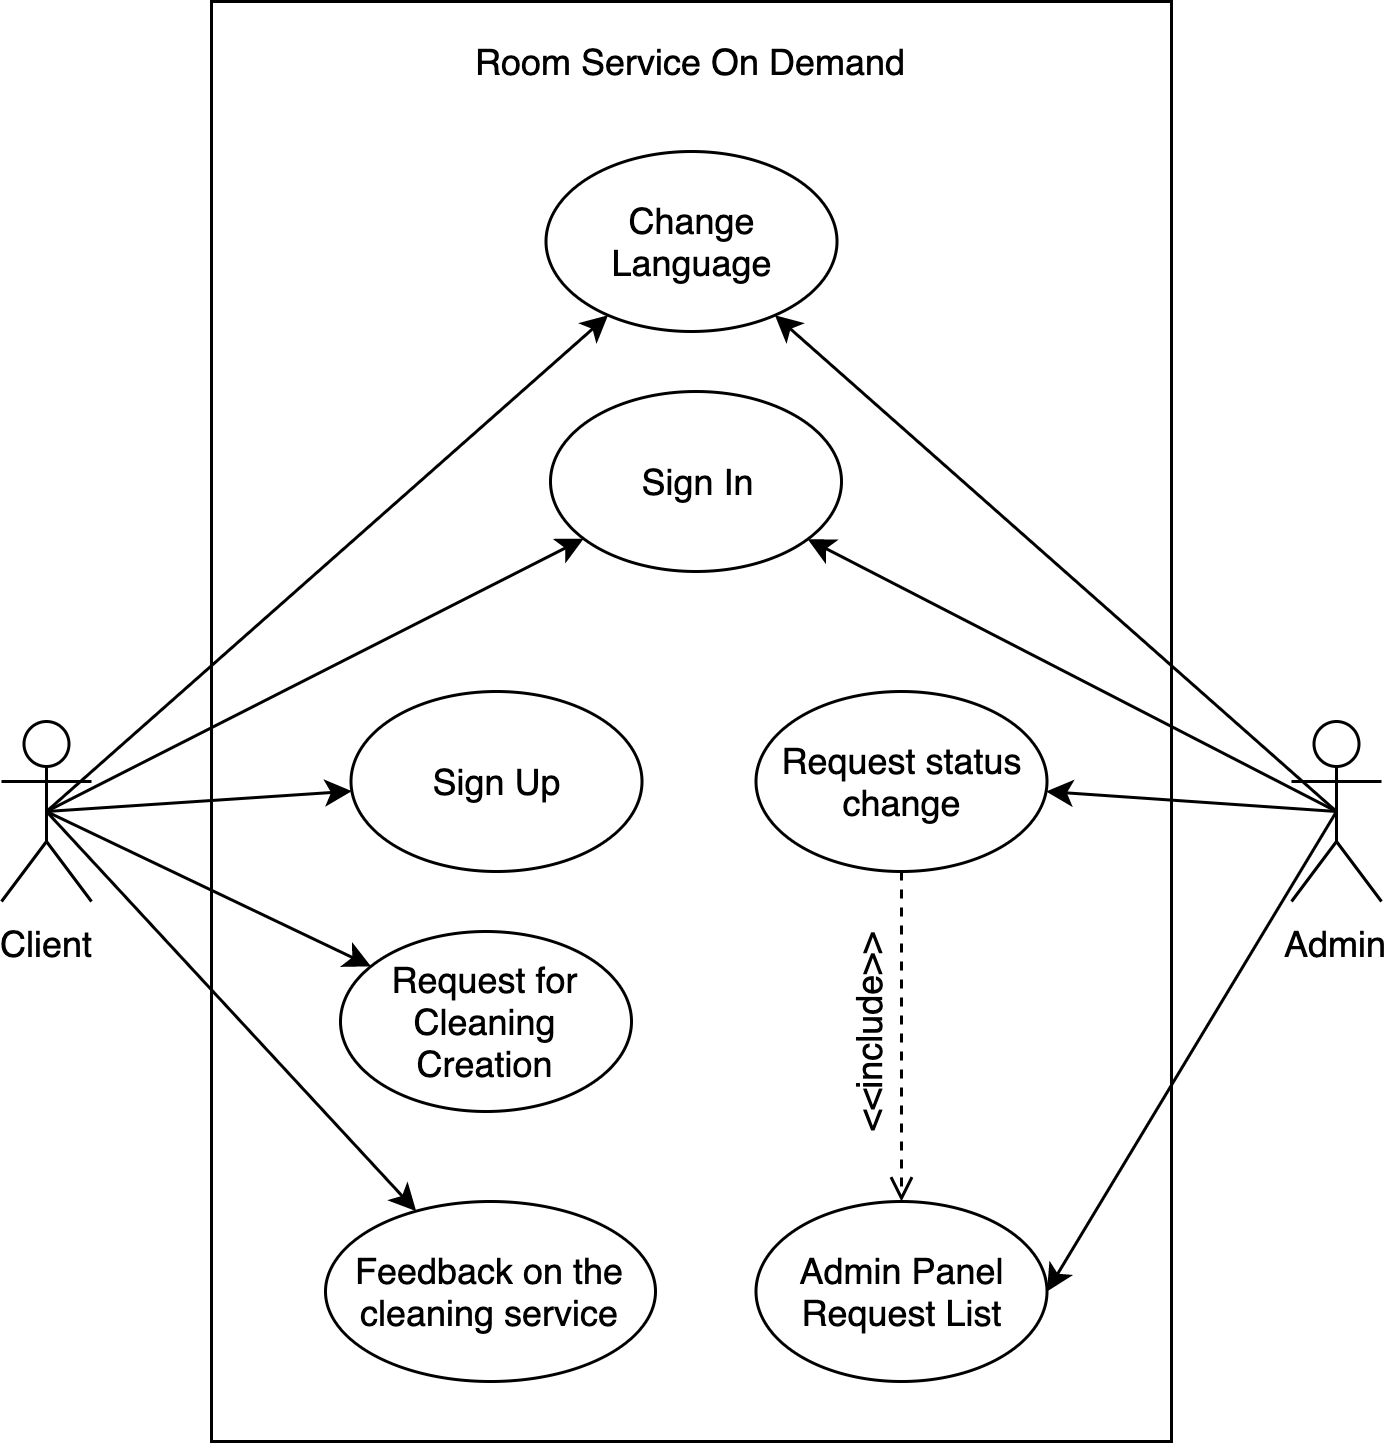

The diagram above was exported from draw.io. Its source (the exported page's mxGraphModel, read from the mxfile embedded in the PNG):
<mxGraphModel dx="1186" dy="764" grid="1" gridSize="10" guides="1" tooltips="1" connect="1" arrows="1" fold="1" page="1" pageScale="1" pageWidth="827" pageHeight="1169" math="0" shadow="0">
  <root>
    <mxCell id="0" />
    <mxCell id="1" parent="0" />
    <mxCell id="2" value="" style="rounded=0;whiteSpace=wrap;html=1;" vertex="1" parent="1">
      <mxGeometry x="240" y="40" width="320" height="480" as="geometry" />
    </mxCell>
    <mxCell id="3" style="rounded=0;orthogonalLoop=1;jettySize=auto;html=1;exitX=0.5;exitY=0.5;exitDx=0;exitDy=0;exitPerimeter=0;" edge="1" source="8" target="14" parent="1">
      <mxGeometry relative="1" as="geometry" />
    </mxCell>
    <mxCell id="4" style="edgeStyle=none;rounded=0;orthogonalLoop=1;jettySize=auto;html=1;exitX=0.5;exitY=0.5;exitDx=0;exitDy=0;exitPerimeter=0;" edge="1" source="8" target="15" parent="1">
      <mxGeometry relative="1" as="geometry" />
    </mxCell>
    <mxCell id="5" style="edgeStyle=none;rounded=0;orthogonalLoop=1;jettySize=auto;html=1;exitX=0.5;exitY=0.5;exitDx=0;exitDy=0;exitPerimeter=0;" edge="1" source="8" target="16" parent="1">
      <mxGeometry relative="1" as="geometry" />
    </mxCell>
    <mxCell id="6" style="edgeStyle=none;rounded=0;orthogonalLoop=1;jettySize=auto;html=1;exitX=0.5;exitY=0.5;exitDx=0;exitDy=0;exitPerimeter=0;" edge="1" source="8" target="19" parent="1">
      <mxGeometry relative="1" as="geometry" />
    </mxCell>
    <mxCell id="7" style="edgeStyle=none;rounded=0;orthogonalLoop=1;jettySize=auto;html=1;exitX=0.5;exitY=0.5;exitDx=0;exitDy=0;exitPerimeter=0;" edge="1" source="8" target="21" parent="1">
      <mxGeometry relative="1" as="geometry" />
    </mxCell>
    <mxCell id="8" value="Client" style="shape=umlActor;verticalLabelPosition=bottom;labelBackgroundColor=#ffffff;verticalAlign=top;html=1;outlineConnect=0;" vertex="1" parent="1">
      <mxGeometry x="170" y="280" width="30" height="60" as="geometry" />
    </mxCell>
    <mxCell id="9" style="edgeStyle=none;rounded=0;orthogonalLoop=1;jettySize=auto;html=1;exitX=0.5;exitY=0.5;exitDx=0;exitDy=0;exitPerimeter=0;" edge="1" source="13" target="18" parent="1">
      <mxGeometry relative="1" as="geometry" />
    </mxCell>
    <mxCell id="10" style="edgeStyle=none;rounded=0;orthogonalLoop=1;jettySize=auto;html=1;exitX=0.5;exitY=0.5;exitDx=0;exitDy=0;exitPerimeter=0;" edge="1" source="13" target="21" parent="1">
      <mxGeometry relative="1" as="geometry" />
    </mxCell>
    <mxCell id="11" style="edgeStyle=none;rounded=0;orthogonalLoop=1;jettySize=auto;html=1;exitX=0.5;exitY=0.5;exitDx=0;exitDy=0;exitPerimeter=0;" edge="1" source="13" target="14" parent="1">
      <mxGeometry relative="1" as="geometry" />
    </mxCell>
    <mxCell id="12" style="rounded=0;orthogonalLoop=1;jettySize=auto;html=1;exitX=0.5;exitY=0.5;exitDx=0;exitDy=0;exitPerimeter=0;entryX=1;entryY=0.5;entryDx=0;entryDy=0;strokeColor=#000000;" edge="1" source="13" target="20" parent="1">
      <mxGeometry relative="1" as="geometry" />
    </mxCell>
    <mxCell id="13" value="Admin" style="shape=umlActor;verticalLabelPosition=bottom;labelBackgroundColor=#ffffff;verticalAlign=top;html=1;outlineConnect=0;" vertex="1" parent="1">
      <mxGeometry x="600" y="280" width="30" height="60" as="geometry" />
    </mxCell>
    <mxCell id="14" value="Sign In" style="ellipse;whiteSpace=wrap;html=1;" vertex="1" parent="1">
      <mxGeometry x="353" y="170" width="97" height="60" as="geometry" />
    </mxCell>
    <mxCell id="15" value="Sign Up" style="ellipse;whiteSpace=wrap;html=1;" vertex="1" parent="1">
      <mxGeometry x="286.5" y="270" width="97" height="60" as="geometry" />
    </mxCell>
    <mxCell id="16" value="Request for Cleaning Creation" style="ellipse;whiteSpace=wrap;html=1;" vertex="1" parent="1">
      <mxGeometry x="283" y="350" width="97" height="60" as="geometry" />
    </mxCell>
    <mxCell id="17" style="edgeStyle=orthogonalEdgeStyle;rounded=0;orthogonalLoop=1;jettySize=auto;html=1;exitX=0.5;exitY=1;exitDx=0;exitDy=0;entryX=0.5;entryY=0;entryDx=0;entryDy=0;dashed=1;endArrow=open;endFill=0;" edge="1" source="18" target="20" parent="1">
      <mxGeometry relative="1" as="geometry" />
    </mxCell>
    <mxCell id="18" value="Request status change" style="ellipse;whiteSpace=wrap;html=1;" vertex="1" parent="1">
      <mxGeometry x="421.5" y="270" width="97" height="60" as="geometry" />
    </mxCell>
    <mxCell id="19" value="Feedback on the cleaning service" style="ellipse;whiteSpace=wrap;html=1;" vertex="1" parent="1">
      <mxGeometry x="278" y="440" width="110" height="60" as="geometry" />
    </mxCell>
    <mxCell id="20" value="Admin Panel Request List" style="ellipse;whiteSpace=wrap;html=1;" vertex="1" parent="1">
      <mxGeometry x="421.5" y="440" width="97" height="60" as="geometry" />
    </mxCell>
    <mxCell id="21" value="Change Language" style="ellipse;whiteSpace=wrap;html=1;" vertex="1" parent="1">
      <mxGeometry x="351.5" y="90" width="97" height="60" as="geometry" />
    </mxCell>
    <mxCell id="22" value="Room Service On Demand" style="text;html=1;strokeColor=none;fillColor=none;align=center;verticalAlign=middle;whiteSpace=wrap;rounded=0;" vertex="1" parent="1">
      <mxGeometry x="310" y="50" width="180" height="20" as="geometry" />
    </mxCell>
    <mxCell id="23" value="&amp;lt;&amp;lt;include&amp;gt;&amp;gt;" style="text;html=1;resizable=0;points=[];autosize=1;align=left;verticalAlign=top;spacingTop=-4;rotation=-90;" vertex="1" parent="1">
      <mxGeometry x="420" y="369" width="80" height="20" as="geometry" />
    </mxCell>
  </root>
</mxGraphModel>